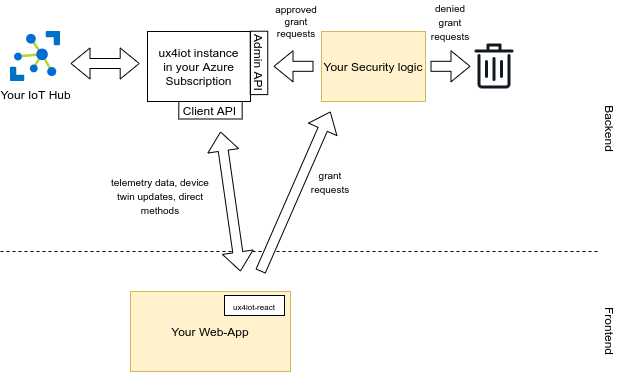

The diagram above was exported from draw.io. Its source (the exported page's mxGraphModel, read from the mxfile embedded in the PNG):
<mxGraphModel dx="1372" dy="1874" grid="1" gridSize="10" guides="1" tooltips="1" connect="1" arrows="1" fold="1" page="1" pageScale="1" pageWidth="850" pageHeight="1100" math="0" shadow="0">
  <root>
    <mxCell id="0" />
    <mxCell id="1" parent="0" />
    <mxCell id="LiRS_Pa_4BaOd3ehVuLv-1" value="Your Web-App" style="rounded=0;whiteSpace=wrap;html=1;strokeColor=#d6b656;fillColor=#fff2cc;" vertex="1" parent="1">
      <mxGeometry x="130" y="280" width="160" height="80" as="geometry" />
    </mxCell>
    <mxCell id="LiRS_Pa_4BaOd3ehVuLv-2" value="&lt;font style=&quot;font-size: 8px&quot;&gt;ux4iot-react&lt;/font&gt;" style="rounded=0;whiteSpace=wrap;html=1;" vertex="1" parent="1">
      <mxGeometry x="224" y="284" width="60" height="20" as="geometry" />
    </mxCell>
    <mxCell id="LiRS_Pa_4BaOd3ehVuLv-4" value="" style="endArrow=none;dashed=1;html=1;" edge="1" parent="1">
      <mxGeometry width="50" height="50" relative="1" as="geometry">
        <mxPoint y="240" as="sourcePoint" />
        <mxPoint x="600" y="240" as="targetPoint" />
      </mxGeometry>
    </mxCell>
    <mxCell id="LiRS_Pa_4BaOd3ehVuLv-5" value="Your IoT Hub" style="aspect=fixed;html=1;points=[];align=center;image;fontSize=12;image=img/lib/mscae/Azure_IoT_Hub.svg;fillColor=none;" vertex="1" parent="1">
      <mxGeometry x="10" y="20" width="50" height="50" as="geometry" />
    </mxCell>
    <mxCell id="LiRS_Pa_4BaOd3ehVuLv-6" value="ux4iot instance&lt;br&gt;in your Azure Subscription" style="rounded=0;whiteSpace=wrap;html=1;fillColor=none;" vertex="1" parent="1">
      <mxGeometry x="147" y="20" width="103" height="70" as="geometry" />
    </mxCell>
    <mxCell id="LiRS_Pa_4BaOd3ehVuLv-7" value="Frontend" style="text;html=1;strokeColor=none;fillColor=none;align=center;verticalAlign=middle;whiteSpace=wrap;rounded=0;rotation=90;" vertex="1" parent="1">
      <mxGeometry x="590" y="310" width="40" height="20" as="geometry" />
    </mxCell>
    <mxCell id="LiRS_Pa_4BaOd3ehVuLv-8" value="Backend" style="text;html=1;strokeColor=none;fillColor=none;align=center;verticalAlign=middle;whiteSpace=wrap;rounded=0;rotation=90;" vertex="1" parent="1">
      <mxGeometry x="590" y="107.5" width="40" height="20" as="geometry" />
    </mxCell>
    <mxCell id="LiRS_Pa_4BaOd3ehVuLv-10" style="edgeStyle=orthogonalEdgeStyle;rounded=0;orthogonalLoop=1;jettySize=auto;html=1;entryX=-0.015;entryY=0.357;entryDx=0;entryDy=0;entryPerimeter=0;endArrow=block;endFill=0;shape=flexArrow;startArrow=block;" edge="1" parent="1">
      <mxGeometry relative="1" as="geometry">
        <mxPoint x="70" y="52" as="sourcePoint" />
        <mxPoint x="139.20000000000005" y="52.000000000000114" as="targetPoint" />
      </mxGeometry>
    </mxCell>
    <mxCell id="LiRS_Pa_4BaOd3ehVuLv-11" value="Your Security logic" style="rounded=0;whiteSpace=wrap;html=1;strokeColor=#d6b656;fillColor=#fff2cc;" vertex="1" parent="1">
      <mxGeometry x="321" y="20" width="104" height="70" as="geometry" />
    </mxCell>
    <mxCell id="LiRS_Pa_4BaOd3ehVuLv-12" value="Admin API" style="rounded=0;whiteSpace=wrap;html=1;fillColor=none;rotation=90;" vertex="1" parent="1">
      <mxGeometry x="226.81" y="42.68" width="63.38" height="17.5" as="geometry" />
    </mxCell>
    <mxCell id="LiRS_Pa_4BaOd3ehVuLv-13" value="" style="shape=flexArrow;endArrow=classic;html=1;fillColor=#ffffff;" edge="1" parent="1">
      <mxGeometry width="50" height="50" relative="1" as="geometry">
        <mxPoint x="260" y="260" as="sourcePoint" />
        <mxPoint x="330" y="100" as="targetPoint" />
      </mxGeometry>
    </mxCell>
    <mxCell id="LiRS_Pa_4BaOd3ehVuLv-14" value="&lt;font style=&quot;font-size: 10px&quot;&gt;grant requests&lt;/font&gt;" style="text;html=1;strokeColor=none;fillColor=none;align=center;verticalAlign=middle;whiteSpace=wrap;rounded=0;" vertex="1" parent="1">
      <mxGeometry x="310" y="160" width="40" height="20" as="geometry" />
    </mxCell>
    <mxCell id="LiRS_Pa_4BaOd3ehVuLv-15" value="" style="shape=flexArrow;endArrow=classic;html=1;" edge="1" parent="1">
      <mxGeometry width="50" height="50" relative="1" as="geometry">
        <mxPoint x="313" y="54.8" as="sourcePoint" />
        <mxPoint x="273" y="54.8" as="targetPoint" />
      </mxGeometry>
    </mxCell>
    <mxCell id="LiRS_Pa_4BaOd3ehVuLv-16" value="approved&lt;br style=&quot;font-size: 10px;&quot;&gt;grant requests" style="text;html=1;strokeColor=none;fillColor=none;align=center;verticalAlign=middle;whiteSpace=wrap;rounded=0;fontSize=10;" vertex="1" parent="1">
      <mxGeometry x="276" width="40" height="20" as="geometry" />
    </mxCell>
    <mxCell id="LiRS_Pa_4BaOd3ehVuLv-17" value="" style="shape=flexArrow;endArrow=none;html=1;startArrow=block;targetPerimeterSpacing=-1;endFill=0;" edge="1" parent="1">
      <mxGeometry width="50" height="50" relative="1" as="geometry">
        <mxPoint x="470" y="54.799999999999955" as="sourcePoint" />
        <mxPoint x="430" y="54.799999999999955" as="targetPoint" />
      </mxGeometry>
    </mxCell>
    <mxCell id="LiRS_Pa_4BaOd3ehVuLv-19" value="" style="shape=image;html=1;verticalAlign=top;verticalLabelPosition=bottom;labelBackgroundColor=#ffffff;imageAspect=0;aspect=fixed;image=https://cdn4.iconfinder.com/data/icons/basic-ui-2-line/32/trash-bin-garbage-delete-rubbish-waste-128.png;fillColor=none;" vertex="1" parent="1">
      <mxGeometry x="470" y="31" width="48" height="48" as="geometry" />
    </mxCell>
    <mxCell id="LiRS_Pa_4BaOd3ehVuLv-20" value="&lt;font style=&quot;font-size: 10px&quot;&gt;denied&lt;br&gt;grant&lt;br&gt;requests&lt;/font&gt;" style="text;html=1;strokeColor=none;fillColor=none;align=center;verticalAlign=middle;whiteSpace=wrap;rounded=0;" vertex="1" parent="1">
      <mxGeometry x="430" width="40" height="20" as="geometry" />
    </mxCell>
    <mxCell id="LiRS_Pa_4BaOd3ehVuLv-21" value="" style="shape=flexArrow;endArrow=classic;html=1;fillColor=#ffffff;startArrow=block;" edge="1" parent="1">
      <mxGeometry width="50" height="50" relative="1" as="geometry">
        <mxPoint x="240" y="260" as="sourcePoint" />
        <mxPoint x="220" y="120" as="targetPoint" />
      </mxGeometry>
    </mxCell>
    <mxCell id="LiRS_Pa_4BaOd3ehVuLv-22" value="Client API" style="rounded=0;whiteSpace=wrap;html=1;fillColor=none;rotation=0;" vertex="1" parent="1">
      <mxGeometry x="178.31" y="90" width="63.38" height="17.5" as="geometry" />
    </mxCell>
    <mxCell id="LiRS_Pa_4BaOd3ehVuLv-23" value="&lt;font style=&quot;font-size: 10px&quot;&gt;telemetry data, device twin updates, direct methods&lt;/font&gt;" style="text;html=1;strokeColor=none;fillColor=none;align=center;verticalAlign=middle;whiteSpace=wrap;rounded=0;" vertex="1" parent="1">
      <mxGeometry x="110" y="174" width="100" height="20" as="geometry" />
    </mxCell>
  </root>
</mxGraphModel>